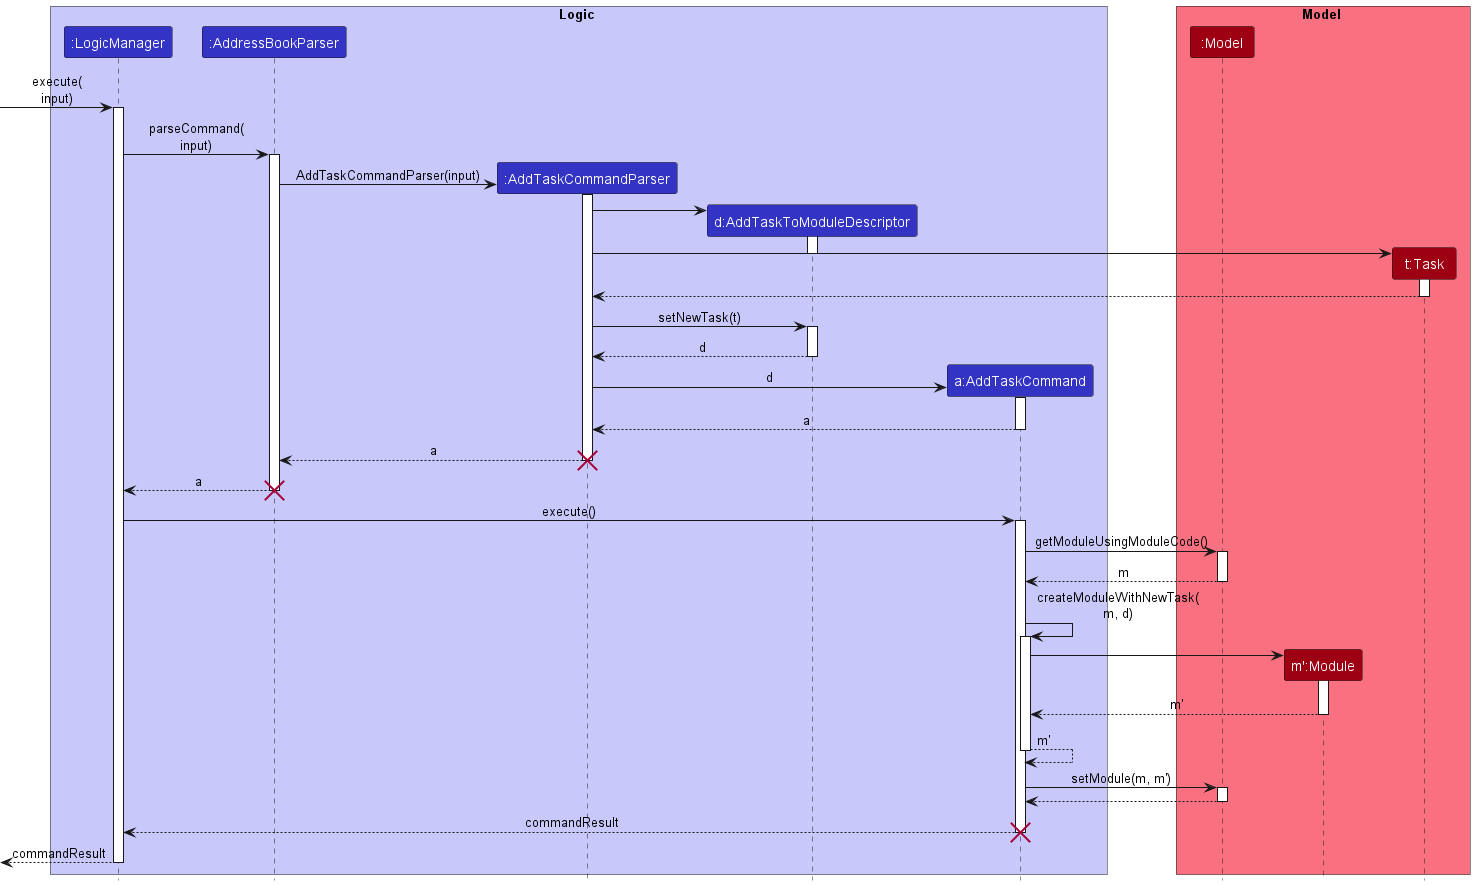

The diagram above was rendered by PlantUML. Its source (embedded in the PNG):
@startuml
!include ../style.puml

box Logic LOGIC_COLOR_T1
participant ":LogicManager" as LogicManager LOGIC_COLOR
participant ":AddressBookParser" as AddressBookParser LOGIC_COLOR
participant ":AddTaskCommandParser" as AddTaskCommandParser LOGIC_COLOR
participant "d:AddTaskToModuleDescriptor" as AddTaskToModuleDescriptor LOGIC_COLOR
participant "a:AddTaskCommand" as AddTaskCommand LOGIC_COLOR
end box

box Model MODEL_COLOR_T1
participant ":Model" as Model MODEL_COLOR
participant "m':Module" as Module MODEL_COLOR
participant "t:Task" as Task MODEL_COLOR
end box
[-> LogicManager : execute(\ninput)
activate LogicManager

LogicManager -> AddressBookParser : parseCommand(\ninput)
activate AddressBookParser

create AddTaskCommandParser
AddressBookParser -> AddTaskCommandParser : AddTaskCommandParser(input)
activate AddTaskCommandParser

create AddTaskToModuleDescriptor
AddTaskCommandParser -> AddTaskToModuleDescriptor
activate AddTaskToModuleDescriptor

create Task
AddTaskCommandParser -> Task
activate Task
deactivate AddTaskToModuleDescriptor

Task --> AddTaskCommandParser
deactivate Task

AddTaskCommandParser -> AddTaskToModuleDescriptor : setNewTask(t)
activate AddTaskToModuleDescriptor

AddTaskToModuleDescriptor --> AddTaskCommandParser : d
deactivate AddTaskToModuleDescriptor

create AddTaskCommand
AddTaskCommandParser -> AddTaskCommand : d
activate AddTaskCommand

AddTaskCommand --> AddTaskCommandParser : a
deactivate AddTaskCommand

AddTaskCommandParser --> AddressBookParser : a
destroy AddTaskCommandParser

AddressBookParser --> LogicManager : a
destroy AddressBookParser

LogicManager -> AddTaskCommand : execute()
activate AddTaskCommand

AddTaskCommand -> Model : getModuleUsingModuleCode()
activate Model

Model --> AddTaskCommand : m
deactivate Model

AddTaskCommand -> AddTaskCommand :createModuleWithNewTask(\nm, d)
activate AddTaskCommand

create Module
AddTaskCommand -> Module
activate Module

Module --> AddTaskCommand : m'
deactivate Module

AddTaskCommand --> AddTaskCommand : m'
deactivate AddTaskCommand

AddTaskCommand -> Model : setModule(m, m')
activate Model

Model --> AddTaskCommand
deactivate Model

AddTaskCommand --> LogicManager : commandResult
destroy AddTaskCommand

[<--LogicManager : commandResult
deactivate LogicManager
@enduml